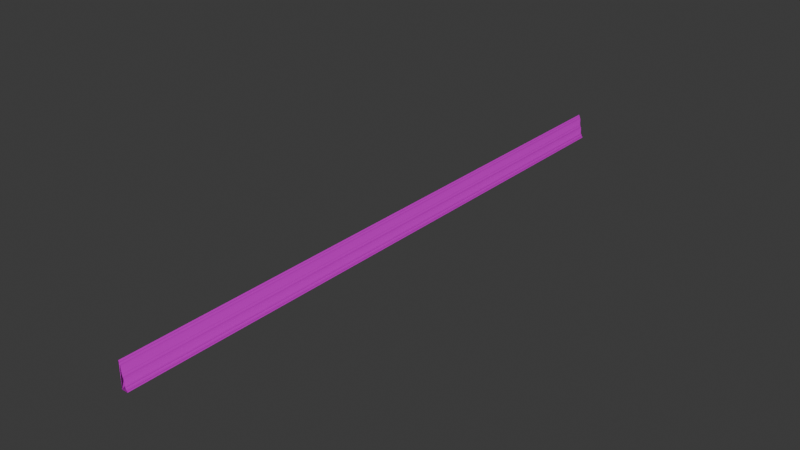 # Source: molding.blend  (saved by Blender 5.2.44; exported with 4.5.12 LTS)
import bpy
from mathutils import Matrix  # noqa: F401  (used for matrix-valued properties, if any)

bpy.ops.wm.read_factory_settings(use_empty=True)
scene = bpy.context.scene
scene.name = 'Scene'

# ---- collections
col_collection = bpy.data.collections.new('Collection'); scene.collection.children.link(col_collection)

# ---- images (referenced by path relative to the original .blend; pixels are not part of the script)
import os
ASSET_DIR = os.environ.get("B2B_ASSET_DIR", "")  # directory of the original .blend (textures are referenced by path, not embedded)
HERE = os.path.dirname(os.path.abspath(__file__))  # packed textures are extracted next to this script under _unpacked/

def load_image(name, relpath, width, height, colorspace="sRGB"):
    """Load a texture the original file referenced (path relative to the .blend, or extracted next to this script)."""
    p = next((c for c in (os.path.join(HERE, relpath), os.path.join(ASSET_DIR, relpath)) if relpath and os.path.exists(c)), "")
    if p:
        img = bpy.data.images.load(p, check_existing=True)
        img.name = name
    else:  # same state as the original file: an image datablock whose file is absent (Cycles renders it pink)
        img = bpy.data.images.new(name, width, height)
        img.source = "FILE"
        img.filepath = "//" + (relpath or name)
    img.colorspace_settings.name = colorspace
    return img
img_paint004_2k_png_color_png_001 = load_image('Paint004_2K-PNG_Color.png.001', 'Paint004_2K-PNG_Color.png', 1024, 1024, 'sRGB')
img_paint004_2k_png_ambientocclusion_png = load_image('Paint004_2K-PNG_AmbientOcclusion.png', 'Paint004_2K-PNG_AmbientOcclusion.png', 1024, 1024, 'Non-Color')
img_paint004_2k_png_roughness_png = load_image('Paint004_2K-PNG_Roughness.png', 'Paint004_2K-PNG_Roughness.png', 1024, 1024, 'Non-Color')
img_paint004_2k_png_normalgl_png = load_image('Paint004_2K-PNG_NormalGL.png', 'Paint004_2K-PNG_NormalGL.png', 1024, 1024, 'Non-Color')

# ---- materials (node trees are filled in below, after node groups)
mat_paint004_2k_png_normal = bpy.data.materials.new('Paint004_2K-PNG_NORMAL')
mat_paint004_2k_png_normal.use_backface_culling_lightprobe_volume = False

# ---- material node trees
mat_paint004_2k_png_normal.use_nodes = True; mat_paint004_2k_png_normal.node_tree.nodes.clear()
_N = mat_paint004_2k_png_normal.node_tree.nodes; _L = mat_paint004_2k_png_normal.node_tree.links
n0 = _N.new('ShaderNodeOutputMaterial'); n0.name = 'Material Output'; n0.location = (350, 0)
n1 = _N.new('ShaderNodeBsdfPrincipled'); n1.name = 'Principled BSDF'; n1.location = (0, 0)
n2 = _N.new('ShaderNodeTexImage'); n2.name = 'Image Texture'; n2.location = (-700, 0)
n2.image = img_paint004_2k_png_color_png_001
n2.projection = 'BOX'
n3 = _N.new('ShaderNodeTexImage'); n3.name = 'Image Texture.001'; n3.location = (-700, -300)
n3.image = img_paint004_2k_png_ambientocclusion_png
n3.projection = 'BOX'
n4 = _N.new('ShaderNodeTexImage'); n4.name = 'Image Texture.002'; n4.location = (-700, -600)
n4.image = img_paint004_2k_png_roughness_png
n4.projection = 'BOX'
n5 = _N.new('ShaderNodeTexImage'); n5.name = 'Image Texture.003'; n5.location = (-700, -900)
n5.image = img_paint004_2k_png_normalgl_png
n5.projection = 'BOX'
n6 = _N.new('ShaderNodeNormalMap'); n6.name = 'Normal Map'; n6.location = (-350, -900)
n7 = _N.new('ShaderNodeTexCoord'); n7.name = 'Texture Coordinate'; n7.location = (-2000, 0)
n8 = _N.new('ShaderNodeMapping'); n8.name = 'Mapping'; n8.location = (-1724, 12)
n8.vector_type = 'TEXTURE'
n8.inputs[2].default_value = (1.571, 0.0, 0.0)
_L.new(n1.outputs[0], n0.inputs[0])
_L.new(n2.outputs[0], n1.inputs[0])
_L.new(n4.outputs[0], n1.inputs[2])
_L.new(n5.outputs[0], n6.inputs[1])
_L.new(n6.outputs[0], n1.inputs[5])
_L.new(n8.outputs[0], n2.inputs[0])
_L.new(n8.outputs[0], n3.inputs[0])
_L.new(n8.outputs[0], n4.inputs[0])
_L.new(n8.outputs[0], n5.inputs[0])
_L.new(n7.outputs[3], n8.inputs[0])
n0.is_active_output = True

# ---- world
world_world = bpy.data.worlds.new('World'); scene.world = world_world
world_world.use_nodes = True; world_world.node_tree.nodes.clear()
_N = world_world.node_tree.nodes; _L = world_world.node_tree.links
n0 = _N.new('ShaderNodeOutputWorld'); n0.name = 'World Output'; n0.location = (200, 100)
n1 = _N.new('ShaderNodeBackground'); n1.name = 'Background'; n1.location = (-200, 100)
n1.inputs[0].default_value = (0.05088, 0.05088, 0.05088, 1.0)
_L.new(n1.outputs[0], n0.inputs[0])
n0.is_active_output = True
world_world.color = (0.05088, 0.05088, 0.05088)
world_world.sun_shadow_jitter_overblur = 0.0

# ---- meshes
me_cube_001 = bpy.data.meshes.new('Cube.001')
me_cube_001.from_pydata([(0.009405, 1.0, 0.1784), (0.04955, 4.0, 0.008183), (0.04955, 3.0, 0.008183), (0.04955, 2.0, 0.008183), (0.04955, 1.0, 0.008183), (0.01933, 4.0, 0.1106), (0.01933, 3.0, 0.1106), (0.01933, 2.0, 0.1106), (0.0, 0.0, 0.0), (0.05, 0.0, 0.0), (0.0, 0.0, 0.205), (0.04955, 0.0, 0.008183), (0.003229, 2.433e-10, 0.1943), (0.006478, -5.655e-10, 0.1924), (0.008536, -5.666e-10, 0.1883), (0.007748, -6.275e-10, 0.1843), (0.009405, -1.062e-09, 0.1784), (1.664e-08, 5.0, 0.205), (0.01405, -1.357e-09, 0.1727), (0.01347, -1.48e-09, 0.1686), (0.01512, -3.345e-10, 0.1635), (0.01616, -1.848e-10, 0.1158), (0.01933, 0.0, 0.1106), (0.01933, 0.0, 0.1043), (0.02157, 0.0, 0.09658), (0.02709, 0.0, 0.09107), (0.02903, 0.0, 0.08489), (0.02694, 0.0, 0.08022), (0.02948, 0.0, 0.0672), (0.02948, 1.804e-10, 0.03772), (0.03335, 3.207e-10, 0.03086), (0.03753, 6.013e-11, 0.02817), (0.03857, 3.808e-10, 0.01922), (0.0432, 4.009e-11, 0.01176), (0.01933, 1.0, 0.1106), (0.01405, 1.0, 0.1727), (0.01405, 2.0, 0.1727), (0.01405, 3.0, 0.1727), (0.01405, 4.0, 0.1727), (0.01933, 1.0, 0.1043), (0.01933, 2.0, 0.1043), (0.01933, 3.0, 0.1043), (0.01933, 4.0, 0.1043), (0.01616, 4.0, 0.1158), (0.01616, 3.0, 0.1158), (0.01616, 2.0, 0.1158), (0.01616, 1.0, 0.1158), (0.003229, 1.0, 0.1943), (0.003229, 2.0, 0.1943), (0.003229, 3.0, 0.1943), (0.003229, 4.0, 0.1943), (0.03753, 4.0, 0.02817), (0.03753, 3.0, 0.02817), (0.03753, 2.0, 0.02817), (0.03753, 1.0, 0.02817), (1.331e-08, 4.0, 0.205), (9.982e-09, 3.0, 0.205), (6.655e-09, 2.0, 0.205), (3.327e-09, 1.0, 0.205), (0.03857, 4.0, 0.01922), (0.03857, 3.0, 0.01922), (0.03857, 2.0, 0.01922), (0.03857, 1.0, 0.01922), (0.02709, 4.0, 0.09107), (0.02709, 3.0, 0.09107), (0.02709, 2.0, 0.09107), (0.02709, 1.0, 0.09107), (0.02157, 1.0, 0.09658), (0.02157, 2.0, 0.09658), (0.02157, 3.0, 0.09658), (0.02157, 4.0, 0.09658), (0.007748, 1.0, 0.1843), (0.007748, 2.0, 0.1843), (0.007748, 3.0, 0.1843), (0.007748, 4.0, 0.1843), (0.01347, 4.0, 0.1686), (0.01347, 3.0, 0.1686), (0.01347, 2.0, 0.1686), (0.01347, 1.0, 0.1686), (0.01512, 4.0, 0.1635), (0.01512, 3.0, 0.1635), (0.01512, 2.0, 0.1635), (0.01512, 1.0, 0.1635), (0.008536, 4.0, 0.1883), (0.008536, 3.0, 0.1883), (0.008536, 2.0, 0.1883), (0.008536, 1.0, 0.1883), (0.02948, 4.0, 0.03772), (0.02948, 3.0, 0.03772), (0.02948, 2.0, 0.03772), (0.02948, 1.0, 0.03772), (0.03335, 1.0, 0.03086), (0.03335, 2.0, 0.03086), (0.03335, 3.0, 0.03086), (0.03335, 4.0, 0.03086), (0.0432, 1.0, 0.01176), (0.0432, 2.0, 0.01176), (0.0432, 3.0, 0.01176), (0.0432, 4.0, 0.01176), (0.03753, 5.0, 0.02817), (0.03335, 5.0, 0.03086), (0.02948, 5.0, 0.03772), (0.0432, 5.0, 0.01176), (0.03857, 5.0, 0.01922), (0.02903, 5.0, 0.08489), (0.02709, 5.0, 0.09107), (0.02157, 5.0, 0.09658), (0.02948, 5.0, 0.0672), (0.02694, 5.0, 0.08022), (0.01933, 5.0, 0.1043), (0.01933, 5.0, 0.1106), (0.01616, 5.0, 0.1158), (0.01512, 5.0, 0.1635), (0.01347, 5.0, 0.1686), (0.01405, 5.0, 0.1727), (0.008536, 5.0, 0.1883), (0.006478, 5.0, 0.1924), (0.003229, 5.0, 0.1943), (0.04955, 5.0, 0.008183), (0.009405, 5.0, 0.1784), (0.007748, 5.0, 0.1843), (0.05, 5.0, 3.755e-09), (1.664e-08, 5.0, 3.755e-09), (0.009405, 2.0, 0.1784), (0.009405, 3.0, 0.1784), (0.009405, 4.0, 0.1784), (0.02903, 1.0, 0.08489), (0.02903, 2.0, 0.08489), (0.02903, 3.0, 0.08489), (0.02903, 4.0, 0.08489), (0.006478, 1.0, 0.1924), (0.006478, 2.0, 0.1924), (0.006478, 3.0, 0.1924), (0.006478, 4.0, 0.1924), (0.05, 4.0, 3.004e-09), (0.05, 3.0, 2.253e-09), (0.05, 2.0, 1.502e-09), (0.05, 1.0, 7.51e-10), (0.02694, 4.0, 0.08022), (0.02694, 3.0, 0.08022), (0.02694, 2.0, 0.08022), (0.02694, 1.0, 0.08022), (0.02948, 1.0, 0.0672), (0.02948, 2.0, 0.0672), (0.02948, 3.0, 0.0672), (0.02948, 4.0, 0.0672)], [], [(75, 79, 112, 113), (55, 50, 117, 17), (72, 123, 124, 73), (25, 26, 126, 66), (65, 127, 128, 64), (34, 39, 40, 7), (8, 9, 11, 33, 32, 31, 30, 29, 28, 27, 26, 25, 24, 23, 22, 21, 20, 19, 18, 16, 15, 14, 13, 12, 10), (23, 24, 67, 39), (54, 62, 61, 53), (123, 36, 37, 124), (11, 9, 137, 4), (69, 64, 63, 70), (53, 61, 60, 52), (67, 66, 65, 68), (97, 2, 1, 98), (124, 37, 38, 125), (41, 69, 70, 42), (96, 3, 2, 97), (3, 136, 135, 2), (24, 25, 66, 67), (95, 4, 3, 96), (0, 35, 36, 123), (33, 11, 4, 95), (2, 135, 134, 1), (37, 76, 75, 38), (6, 41, 42, 5), (68, 65, 64, 69), (16, 18, 35, 0), (90, 91, 92, 89), (4, 137, 136, 3), (129, 138, 108, 104), (18, 19, 78, 35), (35, 78, 77, 36), (36, 77, 76, 37), (142, 90, 89, 143), (143, 89, 88, 144), (144, 88, 87, 145), (122, 17, 117, 116, 115, 120, 119, 114, 113, 112, 111, 110, 109, 106, 105, 104, 108, 107, 101, 100, 99, 103, 102, 118, 121), (50, 133, 116, 117), (94, 51, 99, 100), (59, 98, 102, 103), (79, 43, 111, 112), (133, 83, 115, 116), (14, 15, 71, 86), (45, 7, 6, 44), (21, 22, 34, 46), (138, 145, 107, 108), (51, 59, 103, 99), (130, 86, 85, 131), (42, 70, 106, 109), (125, 38, 114, 119), (1, 134, 121, 118), (98, 1, 118, 102), (70, 63, 105, 106), (38, 75, 113, 114), (63, 129, 104, 105), (74, 125, 119, 120), (87, 94, 100, 101), (5, 42, 109, 110), (28, 29, 90, 142), (39, 67, 68, 40), (40, 68, 69, 41), (31, 32, 62, 54), (83, 74, 120, 115), (43, 5, 110, 111), (145, 87, 101, 107), (85, 72, 73, 84), (84, 73, 74, 83), (22, 23, 39, 34), (88, 93, 94, 87), (15, 16, 0, 71), (71, 0, 123, 72), (141, 142, 143, 140), (139, 144, 145, 138), (52, 60, 59, 51), (86, 71, 72, 85), (44, 6, 5, 43), (46, 34, 7, 45), (89, 92, 93, 88), (29, 30, 91, 90), (7, 40, 41, 6), (64, 128, 129, 63), (66, 126, 127, 65), (73, 124, 125, 74), (13, 14, 86, 130), (131, 85, 84, 132), (140, 143, 144, 139), (27, 28, 142, 141), (132, 84, 83, 133), (20, 21, 46, 82), (82, 46, 45, 81), (81, 45, 44, 80), (80, 44, 43, 79), (32, 33, 95, 62), (62, 95, 96, 61), (61, 96, 97, 60), (60, 97, 98, 59), (30, 31, 54, 91), (91, 54, 53, 92), (92, 53, 52, 93), (93, 52, 51, 94), (12, 13, 130, 47), (47, 130, 131, 48), (48, 131, 132, 49), (49, 132, 133, 50), (26, 27, 141, 126), (126, 141, 140, 127), (127, 140, 139, 128), (128, 139, 138, 129), (10, 12, 47, 58), (58, 47, 48, 57), (57, 48, 49, 56), (56, 49, 50, 55), (19, 20, 82, 78), (78, 82, 81, 77), (77, 81, 80, 76), (76, 80, 79, 75)])
_uv = me_cube_001.uv_layers.new(name='UVMap')
_uv.uv.foreach_set('vector', [0.2673, 0.7935, 0.315, 0.7696, 0.315, 0.7696, 0.2673, 0.7935, 0.0, 1.0, 0.04651, 0.9807, 0.04651, 0.9807, 0.0, 1.0, 0.1778, 0.9188, 0.3031, 0.8472, 0.3031, 0.8472, 0.1778, 0.9188, 0.5477, 0.5407, 0.5686, 0.5093, 0.5686, 0.5093, 0.5477, 0.5407, 0.5477, 0.5407, 0.5686, 0.5093, 0.5686, 0.5093, 0.5477, 0.5407, 0.3628, 0.6331, 0.3657, 0.6026, 0.3657, 0.6026, 0.3628, 0.6331, 0.0, 0.0, 1.0, 0.0, 1.0, 0.04539, 0.867, 0.06031, 0.7506, 0.1103, 0.7476, 0.1431, 0.6641, 0.1662, 0.6253, 0.1953, 0.6223, 0.4362, 0.5477, 0.4937, 0.5686, 0.5093, 0.5477, 0.5407, 0.4791, 0.5615, 0.3657, 0.6026, 0.3628, 0.6331, 0.315, 0.6466, 0.315, 0.7696, 0.2673, 0.7935, 0.312, 0.8189, 0.3031, 0.8472, 0.1778, 0.9188, 0.2166, 0.9412, 0.2166, 0.9621, 0.04651, 0.9807, 0.0, 1.0, 0.3657, 0.6026, 0.4791, 0.5615, 0.4791, 0.5615, 0.3657, 0.6026, 0.7476, 0.1431, 0.7506, 0.1103, 0.7506, 0.1103, 0.7476, 0.1431, 0.3031, 0.8472, 0.312, 0.8189, 0.312, 0.8189, 0.3031, 0.8472, 1.0, 0.04539, 1.0, 0.0, 1.0, 0.0, 1.0, 0.04539, 0.4791, 0.5615, 0.5477, 0.5407, 0.5477, 0.5407, 0.4791, 0.5615, 0.7476, 0.1431, 0.7506, 0.1103, 0.7506, 0.1103, 0.7476, 0.1431, 0.4791, 0.5615, 0.5477, 0.5407, 0.5477, 0.5407, 0.4791, 0.5615, 0.867, 0.06031, 1.0, 0.04539, 1.0, 0.04539, 0.867, 0.06031, 0.3031, 0.8472, 0.312, 0.8189, 0.312, 0.8189, 0.3031, 0.8472, 0.3657, 0.6026, 0.4791, 0.5615, 0.4791, 0.5615, 0.3657, 0.6026, 0.867, 0.06031, 1.0, 0.04539, 1.0, 0.04539, 0.867, 0.06031, 1.0, 0.04539, 1.0, 0.0, 1.0, 0.0, 1.0, 0.04539, 0.4791, 0.5615, 0.5477, 0.5407, 0.5477, 0.5407, 0.4791, 0.5615, 0.867, 0.06031, 1.0, 0.04539, 1.0, 0.04539, 0.867, 0.06031, 0.3031, 0.8472, 0.312, 0.8189, 0.312, 0.8189, 0.3031, 0.8472, 0.867, 0.06031, 1.0, 0.04539, 1.0, 0.04539, 0.867, 0.06031, 1.0, 0.04539, 1.0, 0.0, 1.0, 0.0, 1.0, 0.04539, 0.312, 0.8189, 0.2673, 0.7935, 0.2673, 0.7935, 0.312, 0.8189, 0.3628, 0.6331, 0.3657, 0.6026, 0.3657, 0.6026, 0.3628, 0.6331, 0.4791, 0.5615, 0.5477, 0.5407, 0.5477, 0.5407, 0.4791, 0.5615, 0.3031, 0.8472, 0.312, 0.8189, 0.312, 0.8189, 0.3031, 0.8472, 0.6253, 0.1953, 0.6641, 0.1662, 0.6641, 0.1662, 0.6253, 0.1953, 1.0, 0.04539, 1.0, 0.0, 1.0, 0.0, 1.0, 0.04539, 0.5686, 0.5093, 0.5477, 0.4937, 0.5477, 0.4937, 0.5686, 0.5093, 0.312, 0.8189, 0.2673, 0.7935, 0.2673, 0.7935, 0.312, 0.8189, 0.312, 0.8189, 0.2673, 0.7935, 0.2673, 0.7935, 0.312, 0.8189, 0.312, 0.8189, 0.2673, 0.7935, 0.2673, 0.7935, 0.312, 0.8189, 0.6223, 0.4362, 0.6253, 0.1953, 0.6253, 0.1953, 0.6223, 0.4362, 0.6223, 0.4362, 0.6253, 0.1953, 0.6253, 0.1953, 0.6223, 0.4362, 0.6223, 0.4362, 0.6253, 0.1953, 0.6253, 0.1953, 0.6223, 0.4362, 0.0, 0.0, 0.0, 1.0, 0.04651, 0.9807, 0.2166, 0.9621, 0.2166, 0.9412, 0.1778, 0.9188, 0.3031, 0.8472, 0.312, 0.8189, 0.2673, 0.7935, 0.315, 0.7696, 0.315, 0.6466, 0.3628, 0.6331, 0.3657, 0.6026, 0.4791, 0.5615, 0.5477, 0.5407, 0.5686, 0.5093, 0.5477, 0.4937, 0.6223, 0.4362, 0.6253, 0.1953, 0.6641, 0.1662, 0.7476, 0.1431, 0.7506, 0.1103, 0.867, 0.06031, 1.0, 0.04539, 1.0, 0.0, 0.04651, 0.9807, 0.2166, 0.9621, 0.2166, 0.9621, 0.04651, 0.9807, 0.6641, 0.1662, 0.7476, 0.1431, 0.7476, 0.1431, 0.6641, 0.1662, 0.7506, 0.1103, 0.867, 0.06031, 0.867, 0.06031, 0.7506, 0.1103, 0.315, 0.7696, 0.315, 0.6466, 0.315, 0.6466, 0.315, 0.7696, 0.2166, 0.9621, 0.2166, 0.9412, 0.2166, 0.9412, 0.2166, 0.9621, 0.2166, 0.9412, 0.1778, 0.9188, 0.1778, 0.9188, 0.2166, 0.9412, 0.315, 0.6466, 0.3628, 0.6331, 0.3628, 0.6331, 0.315, 0.6466, 0.315, 0.6466, 0.3628, 0.6331, 0.3628, 0.6331, 0.315, 0.6466, 0.5477, 0.4937, 0.6223, 0.4362, 0.6223, 0.4362, 0.5477, 0.4937, 0.7476, 0.1431, 0.7506, 0.1103, 0.7506, 0.1103, 0.7476, 0.1431, 0.2166, 0.9621, 0.2166, 0.9412, 0.2166, 0.9412, 0.2166, 0.9621, 0.3657, 0.6026, 0.4791, 0.5615, 0.4791, 0.5615, 0.3657, 0.6026, 0.3031, 0.8472, 0.312, 0.8189, 0.312, 0.8189, 0.3031, 0.8472, 1.0, 0.04539, 1.0, 0.0, 1.0, 0.0, 1.0, 0.04539, 0.867, 0.06031, 1.0, 0.04539, 1.0, 0.04539, 0.867, 0.06031, 0.4791, 0.5615, 0.5477, 0.5407, 0.5477, 0.5407, 0.4791, 0.5615, 0.312, 0.8189, 0.2673, 0.7935, 0.2673, 0.7935, 0.312, 0.8189, 0.5477, 0.5407, 0.5686, 0.5093, 0.5686, 0.5093, 0.5477, 0.5407, 0.1778, 0.9188, 0.3031, 0.8472, 0.3031, 0.8472, 0.1778, 0.9188, 0.6253, 0.1953, 0.6641, 0.1662, 0.6641, 0.1662, 0.6253, 0.1953, 0.3628, 0.6331, 0.3657, 0.6026, 0.3657, 0.6026, 0.3628, 0.6331, 0.6223, 0.4362, 0.6253, 0.1953, 0.6253, 0.1953, 0.6223, 0.4362, 0.3657, 0.6026, 0.4791, 0.5615, 0.4791, 0.5615, 0.3657, 0.6026, 0.3657, 0.6026, 0.4791, 0.5615, 0.4791, 0.5615, 0.3657, 0.6026, 0.7476, 0.1431, 0.7506, 0.1103, 0.7506, 0.1103, 0.7476, 0.1431, 0.2166, 0.9412, 0.1778, 0.9188, 0.1778, 0.9188, 0.2166, 0.9412, 0.315, 0.6466, 0.3628, 0.6331, 0.3628, 0.6331, 0.315, 0.6466, 0.6223, 0.4362, 0.6253, 0.1953, 0.6253, 0.1953, 0.6223, 0.4362, 0.2166, 0.9412, 0.1778, 0.9188, 0.1778, 0.9188, 0.2166, 0.9412, 0.2166, 0.9412, 0.1778, 0.9188, 0.1778, 0.9188, 0.2166, 0.9412, 0.3628, 0.6331, 0.3657, 0.6026, 0.3657, 0.6026, 0.3628, 0.6331, 0.6253, 0.1953, 0.6641, 0.1662, 0.6641, 0.1662, 0.6253, 0.1953, 0.1778, 0.9188, 0.3031, 0.8472, 0.3031, 0.8472, 0.1778, 0.9188, 0.1778, 0.9188, 0.3031, 0.8472, 0.3031, 0.8472, 0.1778, 0.9188, 0.5477, 0.4937, 0.6223, 0.4362, 0.6223, 0.4362, 0.5477, 0.4937, 0.5477, 0.4937, 0.6223, 0.4362, 0.6223, 0.4362, 0.5477, 0.4937, 0.7476, 0.1431, 0.7506, 0.1103, 0.7506, 0.1103, 0.7476, 0.1431, 0.2166, 0.9412, 0.1778, 0.9188, 0.1778, 0.9188, 0.2166, 0.9412, 0.315, 0.6466, 0.3628, 0.6331, 0.3628, 0.6331, 0.315, 0.6466, 0.315, 0.6466, 0.3628, 0.6331, 0.3628, 0.6331, 0.315, 0.6466, 0.6253, 0.1953, 0.6641, 0.1662, 0.6641, 0.1662, 0.6253, 0.1953, 0.6253, 0.1953, 0.6641, 0.1662, 0.6641, 0.1662, 0.6253, 0.1953, 0.3628, 0.6331, 0.3657, 0.6026, 0.3657, 0.6026, 0.3628, 0.6331, 0.5477, 0.5407, 0.5686, 0.5093, 0.5686, 0.5093, 0.5477, 0.5407, 0.5477, 0.5407, 0.5686, 0.5093, 0.5686, 0.5093, 0.5477, 0.5407, 0.1778, 0.9188, 0.3031, 0.8472, 0.3031, 0.8472, 0.1778, 0.9188, 0.2166, 0.9621, 0.2166, 0.9412, 0.2166, 0.9412, 0.2166, 0.9621, 0.2166, 0.9621, 0.2166, 0.9412, 0.2166, 0.9412, 0.2166, 0.9621, 0.5477, 0.4937, 0.6223, 0.4362, 0.6223, 0.4362, 0.5477, 0.4937, 0.5477, 0.4937, 0.6223, 0.4362, 0.6223, 0.4362, 0.5477, 0.4937, 0.2166, 0.9621, 0.2166, 0.9412, 0.2166, 0.9412, 0.2166, 0.9621, 0.315, 0.7696, 0.315, 0.6466, 0.315, 0.6466, 0.315, 0.7696, 0.315, 0.7696, 0.315, 0.6466, 0.315, 0.6466, 0.315, 0.7696, 0.315, 0.7696, 0.315, 0.6466, 0.315, 0.6466, 0.315, 0.7696, 0.315, 0.7696, 0.315, 0.6466, 0.315, 0.6466, 0.315, 0.7696, 0.7506, 0.1103, 0.867, 0.06031, 0.867, 0.06031, 0.7506, 0.1103, 0.7506, 0.1103, 0.867, 0.06031, 0.867, 0.06031, 0.7506, 0.1103, 0.7506, 0.1103, 0.867, 0.06031, 0.867, 0.06031, 0.7506, 0.1103, 0.7506, 0.1103, 0.867, 0.06031, 0.867, 0.06031, 0.7506, 0.1103, 0.6641, 0.1662, 0.7476, 0.1431, 0.7476, 0.1431, 0.6641, 0.1662, 0.6641, 0.1662, 0.7476, 0.1431, 0.7476, 0.1431, 0.6641, 0.1662, 0.6641, 0.1662, 0.7476, 0.1431, 0.7476, 0.1431, 0.6641, 0.1662, 0.6641, 0.1662, 0.7476, 0.1431, 0.7476, 0.1431, 0.6641, 0.1662, 0.04651, 0.9807, 0.2166, 0.9621, 0.2166, 0.9621, 0.04651, 0.9807, 0.04651, 0.9807, 0.2166, 0.9621, 0.2166, 0.9621, 0.04651, 0.9807, 0.04651, 0.9807, 0.2166, 0.9621, 0.2166, 0.9621, 0.04651, 0.9807, 0.04651, 0.9807, 0.2166, 0.9621, 0.2166, 0.9621, 0.04651, 0.9807, 0.5686, 0.5093, 0.5477, 0.4937, 0.5477, 0.4937, 0.5686, 0.5093, 0.5686, 0.5093, 0.5477, 0.4937, 0.5477, 0.4937, 0.5686, 0.5093, 0.5686, 0.5093, 0.5477, 0.4937, 0.5477, 0.4937, 0.5686, 0.5093, 0.5686, 0.5093, 0.5477, 0.4937, 0.5477, 0.4937, 0.5686, 0.5093, 0.0, 1.0, 0.04651, 0.9807, 0.04651, 0.9807, 0.0, 1.0, 0.0, 1.0, 0.04651, 0.9807, 0.04651, 0.9807, 0.0, 1.0, 0.0, 1.0, 0.04651, 0.9807, 0.04651, 0.9807, 0.0, 1.0, 0.0, 1.0, 0.04651, 0.9807, 0.04651, 0.9807, 0.0, 1.0, 0.2673, 0.7935, 0.315, 0.7696, 0.315, 0.7696, 0.2673, 0.7935, 0.2673, 0.7935, 0.315, 0.7696, 0.315, 0.7696, 0.2673, 0.7935, 0.2673, 0.7935, 0.315, 0.7696, 0.315, 0.7696, 0.2673, 0.7935, 0.2673, 0.7935, 0.315, 0.7696, 0.315, 0.7696, 0.2673, 0.7935])
me_cube_001.materials.append(mat_paint004_2k_png_normal)
me_cube_001.update()

# ---- objects
ob_molding = bpy.data.objects.new('Molding', me_cube_001)

# ---- transforms, parenting, visibility, modifiers, constraints
ob_molding.location = (0.0, 0.0, 0.0)

# ---- collection membership
col_collection.objects.link(ob_molding)

# ---- scene / render settings (as saved in the file)
scene.frame_start = 1; scene.frame_end = 250; scene.frame_set(1)
scene.render.engine = 'BLENDER_EEVEE_NEXT'
scene.render.bake_bias = 0.0
scene.render.bake_samples = 0
scene.render.compositor_device = 'GPU'
scene.eevee.use_volume_custom_range = False
scene.eevee.fast_gi_thickness_near = 0.1
scene.eevee.fast_gi_thickness_far = 0.0
scene.eevee.ray_tracing_options.screen_trace_thickness = 0.1
bpy.context.view_layer.update()

# ---- added for rendering (the .blend has no active camera and no usable light): camera, sun
cam_auto = bpy.data.cameras.new('AutoCamera')
cam_auto.lens = 50.0
cam_auto.sensor_width = 36.0
cam_auto.clip_end = 1000.0
ob_auto_camera = bpy.data.objects.new('AutoCamera', cam_auto)
scene.collection.objects.link(ob_auto_camera)
ob_auto_camera.location = (4.65524, -3.05629, 3.80668)
ob_auto_camera.rotation_euler = (1.09748, -7.21219e-08, 0.694738)
scene.camera = ob_auto_camera
light_auto_sun = bpy.data.lights.new('AutoSun', 'SUN')
light_auto_sun.energy = 3.0
light_auto_sun.angle = 0.0523599
ob_auto_sun = bpy.data.objects.new('AutoSun', light_auto_sun)
scene.collection.objects.link(ob_auto_sun)
ob_auto_sun.rotation_euler = (0.872665, 0.174533, 0.523599)
bpy.context.view_layer.update()
